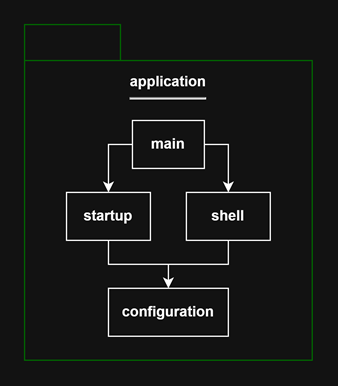

The diagram above was exported from draw.io. Its source (the exported page's mxGraphModel, read from the mxfile embedded in the PNG):
<mxGraphModel dx="710" dy="432" grid="1" gridSize="10" guides="1" tooltips="1" connect="1" arrows="1" fold="1" page="1" pageScale="1" pageWidth="850" pageHeight="1100" math="0" shadow="0">
  <root>
    <mxCell id="0" />
    <mxCell id="1" parent="0" />
    <mxCell id="FzMj9YHM02U9zmCkXGpc-1" parent="1" style="shape=folder;fontStyle=1;tabWidth=80;tabHeight=30;tabPosition=left;html=1;boundedLbl=1;whiteSpace=wrap;strokeColor=#006600;" value="&lt;div&gt;application&lt;/div&gt;&lt;div&gt;&lt;hr&gt;&lt;br&gt;&lt;/div&gt;&lt;div&gt;&lt;br&gt;&lt;/div&gt;&lt;div&gt;&lt;br&gt;&lt;/div&gt;&lt;div&gt;&lt;br&gt;&lt;/div&gt;&lt;div&gt;&lt;br&gt;&lt;/div&gt;&lt;div&gt;&lt;br&gt;&lt;/div&gt;&lt;div&gt;&lt;br&gt;&lt;/div&gt;&lt;div&gt;&lt;br&gt;&lt;/div&gt;&lt;div&gt;&lt;br&gt;&lt;/div&gt;&lt;div&gt;&lt;br&gt;&lt;/div&gt;&lt;div&gt;&lt;br&gt;&lt;/div&gt;&lt;div&gt;&lt;br&gt;&lt;/div&gt;&lt;div&gt;&lt;br&gt;&lt;/div&gt;&lt;div&gt;&lt;br&gt;&lt;/div&gt;" vertex="1">
      <mxGeometry height="280" width="240" x="340" y="410" as="geometry" />
    </mxCell>
    <mxCell id="E4UvVDcgGhW6Jmd5pCsk-18" edge="1" parent="1" source="FzMj9YHM02U9zmCkXGpc-2" style="edgeStyle=orthogonalEdgeStyle;rounded=0;orthogonalLoop=1;jettySize=auto;html=1;entryX=0.5;entryY=0;entryDx=0;entryDy=0;exitX=0;exitY=0.5;exitDx=0;exitDy=0;" target="E4UvVDcgGhW6Jmd5pCsk-2">
      <mxGeometry relative="1" as="geometry" />
    </mxCell>
    <mxCell id="E4UvVDcgGhW6Jmd5pCsk-19" edge="1" parent="1" source="FzMj9YHM02U9zmCkXGpc-2" style="edgeStyle=orthogonalEdgeStyle;rounded=0;orthogonalLoop=1;jettySize=auto;html=1;entryX=0.5;entryY=0;entryDx=0;entryDy=0;exitX=1;exitY=0.5;exitDx=0;exitDy=0;" target="FzMj9YHM02U9zmCkXGpc-3">
      <mxGeometry relative="1" as="geometry" />
    </mxCell>
    <mxCell id="FzMj9YHM02U9zmCkXGpc-2" parent="1" style="rounded=0;whiteSpace=wrap;html=1;" value="&lt;b&gt;main&lt;/b&gt;" vertex="1">
      <mxGeometry height="40" width="60" x="430" y="490" as="geometry" />
    </mxCell>
    <mxCell id="E4UvVDcgGhW6Jmd5pCsk-23" edge="1" parent="1" source="FzMj9YHM02U9zmCkXGpc-3" style="edgeStyle=orthogonalEdgeStyle;rounded=0;orthogonalLoop=1;jettySize=auto;html=1;entryX=0.5;entryY=0;entryDx=0;entryDy=0;" target="E4UvVDcgGhW6Jmd5pCsk-1">
      <mxGeometry relative="1" as="geometry" />
    </mxCell>
    <mxCell id="FzMj9YHM02U9zmCkXGpc-3" parent="1" style="rounded=0;whiteSpace=wrap;html=1;" value="&lt;b&gt;shell&lt;/b&gt;" vertex="1">
      <mxGeometry height="40" width="70" x="475" y="550" as="geometry" />
    </mxCell>
    <mxCell id="E4UvVDcgGhW6Jmd5pCsk-1" parent="1" style="rounded=0;whiteSpace=wrap;html=1;" value="&lt;b&gt;configuration&lt;/b&gt;" vertex="1">
      <mxGeometry height="40" width="100" x="410" y="630" as="geometry" />
    </mxCell>
    <mxCell id="E4UvVDcgGhW6Jmd5pCsk-22" edge="1" parent="1" source="E4UvVDcgGhW6Jmd5pCsk-2" style="edgeStyle=orthogonalEdgeStyle;rounded=0;orthogonalLoop=1;jettySize=auto;html=1;entryX=0.5;entryY=0;entryDx=0;entryDy=0;" target="E4UvVDcgGhW6Jmd5pCsk-1">
      <mxGeometry relative="1" as="geometry" />
    </mxCell>
    <mxCell id="E4UvVDcgGhW6Jmd5pCsk-2" parent="1" style="rounded=0;whiteSpace=wrap;html=1;" value="&lt;b&gt;startup&lt;/b&gt;" vertex="1">
      <mxGeometry height="40" width="70" x="375" y="550" as="geometry" />
    </mxCell>
  </root>
</mxGraphModel>